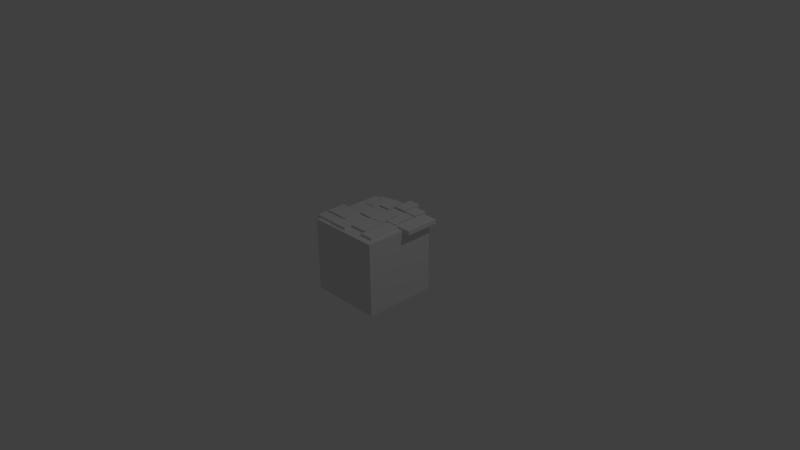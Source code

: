 # Source: floor.blend  (saved by Blender 2.73.0; exported with 4.5.12 LTS)
import bpy
from mathutils import Matrix  # noqa: F401  (used for matrix-valued properties, if any)

bpy.ops.wm.read_factory_settings(use_empty=True)
scene = bpy.context.scene
scene.name = 'Scene'

# ---- collections
col_collection_1 = bpy.data.collections.new('Collection 1'); scene.collection.children.link(col_collection_1)

# ---- materials (node trees are filled in below, after node groups)
mat_material = bpy.data.materials.new('Material')
mat_material.alpha_threshold = 0.0
mat_material.use_transparent_shadow = False
mat_material.roughness = 0.5
mat_material.line_color = (0.0, 0.0, 0.0, 1.0)

# ---- material node trees

# ---- world
world_world = bpy.data.worlds.new('World'); scene.world = world_world
world_world.color = (0.05088, 0.05088, 0.05088)
world_world.use_sun_shadow = False
world_world.sun_shadow_jitter_overblur = 0.0
world_world.cycles.sampling_method = 'MANUAL'
world_world.cycles.sample_map_resolution = 256

# ---- cameras
cam_camera = bpy.data.cameras.new('Camera')
cam_camera.clip_end = 100.0
cam_camera.lens = 35.0
cam_camera.sensor_width = 32.0
cam_camera.sensor_height = 18.0
cam_camera.ortho_scale = 7.314
cam_camera.dof.focus_distance = 0.0
cam_camera.dof.aperture_fstop = 128.0

# ---- lights
light_lamp = bpy.data.lights.new('Lamp', 'POINT')
light_lamp.transmission_factor = 0.0
light_lamp.cutoff_distance = 30.0
light_lamp.energy = 100.0
light_lamp.shadow_buffer_clip_start = 1.001
light_lamp.shadow_soft_size = 0.1
light_lamp.shadow_maximum_resolution = 0.006
light_lamp.use_absolute_resolution = True
light_lamp.cycles.use_multiple_importance_sampling = False

# ---- meshes
me_cube = bpy.data.meshes.new('Cube')
me_cube.from_pydata([(0.5, 0.5, -0.5), (0.5, -0.5, -0.5), (-0.5, -0.5, -0.5), (-0.5, 0.5, -0.5), (0.5, 0.5, 0.5), (0.5, -0.5, 0.5), (-0.5, -0.5, 0.5), (-0.5, 0.5, 0.5), (0.193, 0.2691, 0.468), (0.193, -0.02829, 0.468), (-0.193, -0.02829, 0.468), (-0.193, 0.2691, 0.468), (0.193, 0.2691, 0.5319), (0.193, -0.02829, 0.5319), (-0.193, -0.02829, 0.5319), (-0.193, 0.2691, 0.5319), (0.4343, 0.03584, 0.468), (0.4343, -0.4077, 0.468), (0.2441, -0.4077, 0.468), (0.2441, 0.03584, 0.468), (0.4343, 0.03584, 0.5319), (0.4343, -0.4077, 0.5319), (0.2441, -0.4077, 0.5319), (0.2441, 0.03584, 0.5319), (0.3578, 0.3841, 0.471), (0.3578, 0.05471, 0.471), (0.2074, 0.05471, 0.471), (0.2074, 0.3841, 0.471), (0.3578, 0.3841, 0.5289), (0.3578, 0.05471, 0.5289), (0.2074, 0.05471, 0.5289), (0.2074, 0.3841, 0.5289), (0.607, 0.5176, 0.471), (0.607, 0.04639, 0.471), (0.3764, 0.04639, 0.471), (0.3764, 0.5176, 0.471), (0.607, 0.5176, 0.5289), (0.607, 0.04639, 0.5289), (0.3764, 0.04639, 0.5289), (0.3764, 0.5176, 0.5289), (0.362, 0.5772, 0.4563), (0.362, 0.3921, 0.4563), (0.1731, 0.3921, 0.4563), (0.1731, 0.5772, 0.4563), (0.362, 0.5772, 0.5342), (0.362, 0.3921, 0.5342), (0.1731, 0.3921, 0.5342), (0.1731, 0.5772, 0.5342), (0.1972, 0.3854, 0.4728), (0.1972, 0.2785, 0.4728), (-0.00467, 0.2785, 0.4728), (-0.00467, 0.3854, 0.4728), (0.1972, 0.3854, 0.5177), (0.1972, 0.2785, 0.5177), (-0.00467, 0.2785, 0.5177), (-0.00467, 0.3854, 0.5177), (0.1606, 0.6637, 0.4809), (0.1606, 0.3965, 0.4809), (-0.005012, 0.3965, 0.4809), (-0.005012, 0.6637, 0.4809), (0.1606, 0.6637, 0.54), (0.1606, 0.3965, 0.54), (-0.005012, 0.3965, 0.54), (-0.005012, 0.6637, 0.54), (-0.0166, 0.5422, 0.4809), (-0.0166, 0.2874, 0.4809), (-0.1822, 0.2874, 0.4809), (-0.1822, 0.5422, 0.4809), (-0.0166, 0.5422, 0.54), (-0.0166, 0.2874, 0.54), (-0.1822, 0.2874, 0.54), (-0.1822, 0.5422, 0.54), (-0.01601, -0.2859, 0.47), (-0.01601, -0.4499, 0.47), (-0.2372, -0.4499, 0.47), (-0.2372, -0.2859, 0.47), (-0.01601, -0.2859, 0.5291), (-0.01601, -0.4499, 0.5291), (-0.2372, -0.4499, 0.5291), (-0.2372, -0.2859, 0.5291), (-0.2, -0.01318, 0.47), (-0.2, -0.2718, 0.47), (-0.552, -0.2718, 0.47), (-0.552, -0.01318, 0.47), (-0.2, -0.01318, 0.5291), (-0.2, -0.2718, 0.5291), (-0.552, -0.2718, 0.5291), (-0.552, -0.01318, 0.5291), (-0.2008, 0.2092, 0.4752), (-0.2008, -0.004474, 0.4752), (-0.3833, -0.004474, 0.4752), (-0.3833, 0.2092, 0.4752), (-0.2008, 0.2092, 0.524), (-0.2008, -0.004474, 0.524), (-0.3833, -0.004474, 0.524), (-0.3833, 0.2092, 0.524), (-0.1991, 0.5403, 0.4752), (-0.1991, 0.2226, 0.4752), (-0.3158, 0.2226, 0.4752), (-0.3158, 0.5403, 0.4752), (-0.1991, 0.5403, 0.524), (-0.1991, 0.2226, 0.524), (-0.3158, 0.2226, 0.524), (-0.3158, 0.5403, 0.524), (-0.3236, 0.4383, 0.4752), (-0.3236, 0.2239, 0.4752), (-0.3869, 0.2239, 0.4752), (-0.3869, 0.4383, 0.4752), (-0.3236, 0.4383, 0.524), (-0.3236, 0.2239, 0.524), (-0.3869, 0.2239, 0.524), (-0.3869, 0.4383, 0.524), (-0.5601, -0.2933, 0.4752), (-0.2458, -0.2933, 0.4752), (-0.2458, -0.4367, 0.4752), (-0.5601, -0.4367, 0.4752), (-0.5601, -0.2933, 0.524), (-0.2458, -0.2933, 0.524), (-0.2458, -0.4367, 0.524), (-0.5601, -0.4367, 0.524), (-0.3236, 0.5282, 0.4752), (-0.3236, 0.4431, 0.4752), (-0.3869, 0.4431, 0.4752), (-0.3869, 0.5282, 0.4752), (-0.3236, 0.5282, 0.524), (-0.3236, 0.4431, 0.524), (-0.3869, 0.4431, 0.524), (-0.3869, 0.5282, 0.524), (0.2355, -0.03555, 0.4681), (0.2355, -0.333, 0.4681), (-0.0118, -0.333, 0.4681), (-0.0118, -0.03555, 0.4681), (0.2355, -0.03555, 0.532), (0.2355, -0.333, 0.532), (-0.0118, -0.333, 0.532), (-0.0118, -0.03555, 0.532), (-0.02751, -0.04252, 0.4654), (-0.02751, -0.2724, 0.4654), (-0.1993, -0.2724, 0.4654), (-0.1993, -0.04252, 0.4654), (-0.02751, -0.04252, 0.5193), (-0.02751, -0.2724, 0.5193), (-0.1993, -0.2724, 0.5193), (-0.1993, -0.04252, 0.5193)], [], [(0, 1, 2, 3), (4, 7, 6, 5), (0, 4, 5, 1), (1, 5, 6, 2), (2, 6, 7, 3), (4, 0, 3, 7), (8, 9, 10, 11), (12, 15, 14, 13), (8, 12, 13, 9), (9, 13, 14, 10), (10, 14, 15, 11), (12, 8, 11, 15), (16, 17, 18, 19), (20, 23, 22, 21), (16, 20, 21, 17), (17, 21, 22, 18), (18, 22, 23, 19), (20, 16, 19, 23), (24, 25, 26, 27), (28, 31, 30, 29), (24, 28, 29, 25), (25, 29, 30, 26), (26, 30, 31, 27), (28, 24, 27, 31), (32, 33, 34, 35), (36, 39, 38, 37), (32, 36, 37, 33), (33, 37, 38, 34), (34, 38, 39, 35), (36, 32, 35, 39), (40, 41, 42, 43), (44, 47, 46, 45), (40, 44, 45, 41), (41, 45, 46, 42), (42, 46, 47, 43), (44, 40, 43, 47), (48, 49, 50, 51), (52, 55, 54, 53), (48, 52, 53, 49), (49, 53, 54, 50), (50, 54, 55, 51), (52, 48, 51, 55), (56, 57, 58, 59), (60, 63, 62, 61), (56, 60, 61, 57), (57, 61, 62, 58), (58, 62, 63, 59), (60, 56, 59, 63), (64, 65, 66, 67), (68, 71, 70, 69), (64, 68, 69, 65), (65, 69, 70, 66), (66, 70, 71, 67), (68, 64, 67, 71), (72, 73, 74, 75), (76, 79, 78, 77), (72, 76, 77, 73), (73, 77, 78, 74), (74, 78, 79, 75), (76, 72, 75, 79), (80, 81, 82, 83), (84, 87, 86, 85), (80, 84, 85, 81), (81, 85, 86, 82), (82, 86, 87, 83), (84, 80, 83, 87), (88, 89, 90, 91), (92, 95, 94, 93), (88, 92, 93, 89), (89, 93, 94, 90), (90, 94, 95, 91), (92, 88, 91, 95), (96, 97, 98, 99), (100, 103, 102, 101), (96, 100, 101, 97), (97, 101, 102, 98), (98, 102, 103, 99), (100, 96, 99, 103), (104, 105, 106, 107), (108, 111, 110, 109), (104, 108, 109, 105), (105, 109, 110, 106), (106, 110, 111, 107), (108, 104, 107, 111), (112, 113, 114, 115), (116, 119, 118, 117), (112, 116, 117, 113), (113, 117, 118, 114), (114, 118, 119, 115), (116, 112, 115, 119), (120, 121, 122, 123), (124, 127, 126, 125), (120, 124, 125, 121), (121, 125, 126, 122), (122, 126, 127, 123), (124, 120, 123, 127), (128, 129, 130, 131), (132, 135, 134, 133), (128, 132, 133, 129), (129, 133, 134, 130), (130, 134, 135, 131), (132, 128, 131, 135), (136, 137, 138, 139), (140, 143, 142, 141), (136, 140, 141, 137), (137, 141, 142, 138), (138, 142, 143, 139), (140, 136, 139, 143)])
me_cube.materials.append(mat_material)
me_cube.use_remesh_preserve_volume = False
me_cube.use_remesh_preserve_attributes = False
me_cube.use_mirror_vertex_groups = False
me_cube.update()

# ---- objects
ob_cube = bpy.data.objects.new('Cube', me_cube)
ob_lamp = bpy.data.objects.new('Lamp', light_lamp)
ob_camera = bpy.data.objects.new('Camera', cam_camera)

# ---- transforms, parenting, visibility, modifiers, constraints
ob_cube.location = (0.0, 0.0, 0.0)
ob_cube.lock_rotations_4d = False
ob_cube.empty_display_type = 'ARROWS'
ob_cube.lineart.crease_threshold = 0.0
ob_lamp.location = (4.076, 1.005, 5.904)
ob_lamp.rotation_euler = (0.6503, 0.05522, 1.866)
ob_lamp.lock_rotations_4d = False
ob_lamp.empty_display_type = 'ARROWS'
ob_lamp.color = (0.0, 0.0, 0.0, 0.0)
ob_lamp.lineart.crease_threshold = 0.0
ob_camera.location = (7.481, -6.508, 5.344)
ob_camera.rotation_euler = (1.109, 0.01082, 0.8149)
ob_camera.lock_rotations_4d = False
ob_camera.empty_display_type = 'ARROWS'
ob_camera.color = (0.0, 0.0, 0.0, 0.0)
ob_camera.display_type = 'WIRE'
ob_camera.lineart.crease_threshold = 0.0

# ---- collection membership
col_collection_1.objects.link(ob_cube)
col_collection_1.objects.link(ob_lamp)
col_collection_1.objects.link(ob_camera)

# ---- scene / render settings (as saved in the file)
scene.camera = ob_camera
scene.frame_start = 1; scene.frame_end = 250; scene.frame_set(1)
scene.render.engine = 'BLENDER_EEVEE_NEXT'
scene.render.resolution_percentage = 50
scene.render.dither_intensity = 0.0
scene.cycles.use_denoising = False
scene.cycles.samples = 10
scene.cycles.sampling_pattern = 'TABULATED_SOBOL'
scene.cycles.light_sampling_threshold = 0.0
scene.cycles.use_adaptive_sampling = False
scene.cycles.use_light_tree = False
scene.cycles.blur_glossy = 0.0
scene.cycles.pixel_filter_type = 'GAUSSIAN'
scene.cycles.sample_clamp_indirect = 0.0
scene.view_settings.view_transform = 'Standard'
bpy.context.view_layer.update()
